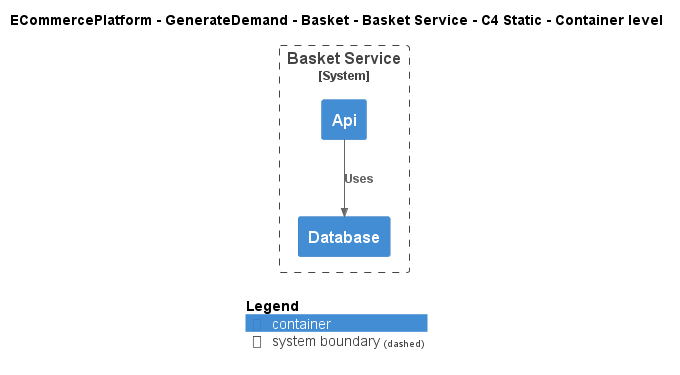

The diagram above was rendered by PlantUML. Its source (embedded in the PNG):
@startuml
!include ..\..\..\..\..\.c4s\C4_Container.puml

AddElementTag("c4interflow:lifecycle:new", $bgColor=green, $fontColor=#ffffff, $borderColor=green, $shadowing="False")
AddElementTag("c4interflow:lifecycle:changed", $bgColor=orange, $fontColor=#ffffff, $borderColor=orange, $shadowing="False")
AddElementTag("c4interflow:lifecycle:removed", $bgColor=red, $fontColor=#ffffff, $borderColor=red, $shadowing="False")

AddRelTag("c4interflow:lifecycle:new", $textColor=green, $lineColor=green)
AddRelTag("c4interflow:lifecycle:changed", $textColor=orange, $lineColor=orange)
AddRelTag("c4interflow:lifecycle:removed", $textColor=red, $lineColor=red)

SHOW_PERSON_PORTRAIT()
LAYOUT_TOP_DOWN()

skinparam linetype polyline

title ECommercePlatform - GenerateDemand - Basket - Basket Service - C4 Static - Container level


System_Boundary(ECommercePlatform.GenerateDemand.Basket.SoftwareSystems.BasketService, "Basket Service") {
    Container(ECommercePlatform.GenerateDemand.Basket.SoftwareSystems.BasketService.Containers.Api, "Api", "", "")
    Container(ECommercePlatform.GenerateDemand.Basket.SoftwareSystems.BasketService.Containers.Database, "Database", "", "")
}

Rel(ECommercePlatform.GenerateDemand.Basket.SoftwareSystems.BasketService.Containers.Api, ECommercePlatform.GenerateDemand.Basket.SoftwareSystems.BasketService.Containers.Database, "Uses")


SHOW_LEGEND()
@enduml